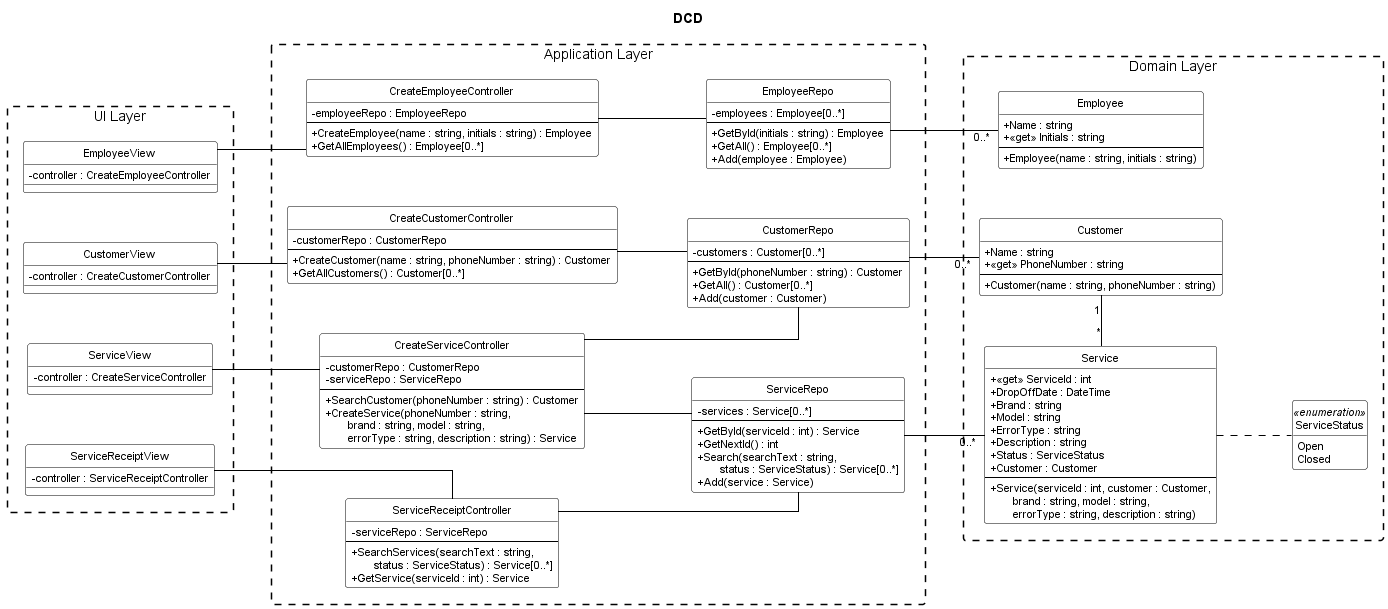

The diagram above was rendered by PlantUML. Its source (embedded in the PNG):
@startuml
' Designklassediagram (DCD) - Vekto, UC1-UC4
' Stil som undervisningens lagdelte DCD'er (Pr19 Disaheim og Pr20 BookMeeting):
' UI Layer -> Application Layer (use case controllers + repositories) -> Domain Layer.
' Hver besked i sekvensdiagrammerne ("6. Sekvens Diagrammer") er en operation i modtagerens klasse.

left to right direction
skinparam linetype ortho
skinparam nodesep 50
skinparam ranksep 70
skinparam shadowing false
skinparam backgroundColor white
skinparam defaultFontName Arial
skinparam defaultFontSize 11
skinparam classAttributeIconSize 0
skinparam packageStyle rectangle
skinparam package {
  BorderStyle dashed
  BorderColor black
  BackgroundColor white
  FontStyle plain
  FontSize 14
}
skinparam class {
  BackgroundColor white
  BorderColor black
  ArrowColor black
  FontStyle plain
  StereotypeFontSize 11
}
hide circle
hide <<enumeration>> methods

title DCD

' =====================================================================
package "UI Layer" {

  class EmployeeView {
    - controller : CreateEmployeeController
  }

  class CustomerView {
    - controller : CreateCustomerController
  }

  class ServiceView {
    - controller : CreateServiceController
  }

  class ServiceReceiptView {
    - controller : ServiceReceiptController
  }
}

' =====================================================================
package "Application Layer" {

  class CreateEmployeeController {
    - employeeRepo : EmployeeRepo
    --
    + CreateEmployee(name : string, initials : string) : Employee
    + GetAllEmployees() : Employee[0..*]
  }

  class CreateCustomerController {
    - customerRepo : CustomerRepo
    --
    + CreateCustomer(name : string, phoneNumber : string) : Customer
    + GetAllCustomers() : Customer[0..*]
  }

  class CreateServiceController {
    - customerRepo : CustomerRepo
    - serviceRepo : ServiceRepo
    --
    + SearchCustomer(phoneNumber : string) : Customer
    + CreateService(phoneNumber : string,
    <U+2003><U+2003>brand : string, model : string,
    <U+2003><U+2003>errorType : string, description : string) : Service
  }

  class ServiceReceiptController {
    - serviceRepo : ServiceRepo
    --
    + SearchServices(searchText : string,
    <U+2003><U+2003>status : ServiceStatus) : Service[0..*]
    + GetService(serviceId : int) : Service
  }

  class EmployeeRepo {
    - employees : Employee[0..*]
    --
    + GetById(initials : string) : Employee
    + GetAll() : Employee[0..*]
    + Add(employee : Employee)
  }

  class CustomerRepo {
    - customers : Customer[0..*]
    --
    + GetById(phoneNumber : string) : Customer
    + GetAll() : Customer[0..*]
    + Add(customer : Customer)
  }

  class ServiceRepo {
    - services : Service[0..*]
    --
    + GetById(serviceId : int) : Service
    + GetNextId() : int
    + Search(searchText : string,
    <U+2003><U+2003>status : ServiceStatus) : Service[0..*]
    + Add(service : Service)
  }
}

' =====================================================================
package "Domain Layer" {

  class Employee {
    + Name : string
    + «get» Initials : string
    --
    + Employee(name : string, initials : string)
  }

  class Customer {
    + Name : string
    + «get» PhoneNumber : string
    --
    + Customer(name : string, phoneNumber : string)
  }

  class Service {
    + «get» ServiceId : int
    + DropOffDate : DateTime
    + Brand : string
    + Model : string
    + ErrorType : string
    + Description : string
    + Status : ServiceStatus
    + Customer : Customer
    --
    + Service(serviceId : int, customer : Customer,
    <U+2003><U+2003>brand : string, model : string,
    <U+2003><U+2003>errorType : string, description : string)
  }

  enum ServiceStatus <<enumeration>> {
    Open
    Closed
  }
}

' ---------- UI Layer -> controller ----------
EmployeeView       -- CreateEmployeeController
CustomerView       -- CreateCustomerController
ServiceView        -- CreateServiceController
ServiceReceiptView -- ServiceReceiptController

' ---------- Controller -> repository ----------
CreateEmployeeController -- EmployeeRepo
CreateCustomerController -- CustomerRepo
CreateServiceController  -- CustomerRepo
CreateServiceController  -- ServiceRepo
ServiceReceiptController -- ServiceRepo

' ---------- Repository -> domæneklasse ----------
EmployeeRepo -- "0..*" Employee
CustomerRepo -- "0..*" Customer
ServiceRepo  -- "0..*" Service

' ---------- Domænerelationer ----------
Customer "1" -[norank]- "*" Service
Service .. ServiceStatus
@enduml